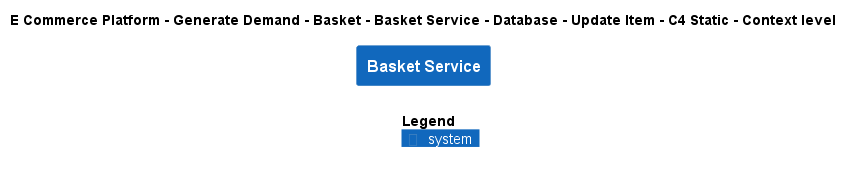

The diagram above was rendered by PlantUML. Its source (embedded in the PNG):
@startuml
!include ..\..\..\..\..\..\..\..\..\.c4s\C4_Context.puml

AddElementTag("c4interflow:lifecycle:new", $bgColor=green, $fontColor=#ffffff, $borderColor=green, $shadowing="False")
AddElementTag("c4interflow:lifecycle:changed", $bgColor=orange, $fontColor=#ffffff, $borderColor=orange, $shadowing="False")
AddElementTag("c4interflow:lifecycle:removed", $bgColor=red, $fontColor=#ffffff, $borderColor=red, $shadowing="False")

AddRelTag("c4interflow:lifecycle:new", $textColor=green, $lineColor=green)
AddRelTag("c4interflow:lifecycle:changed", $textColor=orange, $lineColor=orange)
AddRelTag("c4interflow:lifecycle:removed", $textColor=red, $lineColor=red)

SHOW_PERSON_PORTRAIT()
LAYOUT_TOP_DOWN()

skinparam linetype polyline

title E Commerce Platform - Generate Demand - Basket - Basket Service - Database - Update Item - C4 Static - Context level

System(ECommercePlatform.GenerateDemand.Basket.SoftwareSystems.BasketService, "Basket Service", "")



SHOW_LEGEND()
@enduml